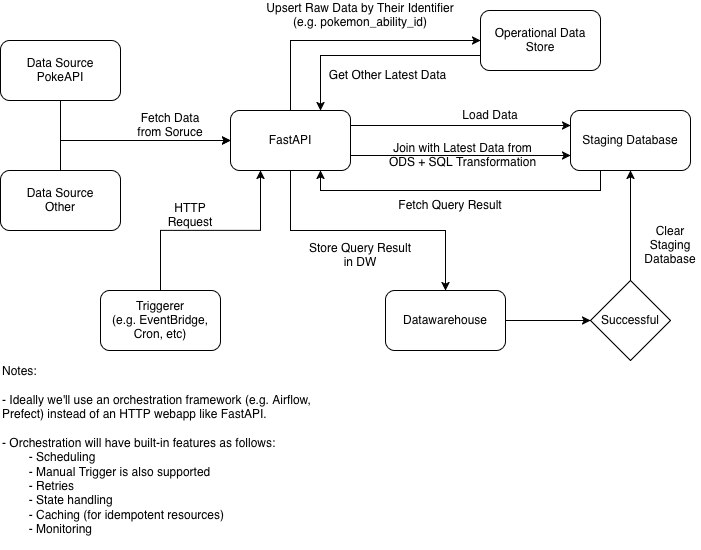

The diagram above was exported from draw.io. Its source (the exported page's mxGraphModel, read from the mxfile embedded in the PNG):
<mxGraphModel dx="934" dy="1628" grid="1" gridSize="10" guides="1" tooltips="1" connect="1" arrows="1" fold="1" page="1" pageScale="1" pageWidth="850" pageHeight="1100" math="0" shadow="0">
  <root>
    <mxCell id="0" />
    <mxCell id="1" parent="0" />
    <mxCell id="ClXQhcjLG8q71LYkw6HQ-20" edge="1" parent="1" source="ClXQhcjLG8q71LYkw6HQ-1" style="edgeStyle=orthogonalEdgeStyle;rounded=0;orthogonalLoop=1;jettySize=auto;html=1;exitX=0.5;exitY=1;exitDx=0;exitDy=0;entryX=0;entryY=0.5;entryDx=0;entryDy=0;" target="ClXQhcjLG8q71LYkw6HQ-2">
      <mxGeometry relative="1" as="geometry" />
    </mxCell>
    <mxCell id="ClXQhcjLG8q71LYkw6HQ-1" parent="1" style="rounded=1;whiteSpace=wrap;html=1;" value="&lt;div&gt;Data Source&lt;/div&gt;&lt;div&gt;PokeAPI&lt;/div&gt;" vertex="1">
      <mxGeometry height="60" width="120" x="40" y="-30" as="geometry" />
    </mxCell>
    <mxCell id="ClXQhcjLG8q71LYkw6HQ-8" edge="1" parent="1" source="ClXQhcjLG8q71LYkw6HQ-2" style="edgeStyle=orthogonalEdgeStyle;rounded=0;orthogonalLoop=1;jettySize=auto;html=1;exitX=1;exitY=0.25;exitDx=0;exitDy=0;entryX=0;entryY=0.25;entryDx=0;entryDy=0;" target="ClXQhcjLG8q71LYkw6HQ-10">
      <mxGeometry relative="1" as="geometry">
        <Array as="points">
          <mxPoint x="590" y="55" />
        </Array>
        <mxPoint x="460" y="70" as="targetPoint" />
      </mxGeometry>
    </mxCell>
    <mxCell id="ClXQhcjLG8q71LYkw6HQ-13" edge="1" parent="1" source="ClXQhcjLG8q71LYkw6HQ-2" style="edgeStyle=orthogonalEdgeStyle;rounded=0;orthogonalLoop=1;jettySize=auto;html=1;exitX=0.5;exitY=0;exitDx=0;exitDy=0;entryX=0;entryY=0.5;entryDx=0;entryDy=0;" target="ClXQhcjLG8q71LYkw6HQ-12">
      <mxGeometry relative="1" as="geometry" />
    </mxCell>
    <mxCell id="gb8ywaOI7upkZd4ps1_8-6" edge="1" parent="1" source="ClXQhcjLG8q71LYkw6HQ-2" style="edgeStyle=orthogonalEdgeStyle;rounded=0;orthogonalLoop=1;jettySize=auto;html=1;exitX=1;exitY=0.75;exitDx=0;exitDy=0;entryX=0;entryY=0.75;entryDx=0;entryDy=0;" target="ClXQhcjLG8q71LYkw6HQ-10">
      <mxGeometry relative="1" as="geometry" />
    </mxCell>
    <mxCell id="gb8ywaOI7upkZd4ps1_8-10" edge="1" parent="1" source="ClXQhcjLG8q71LYkw6HQ-2" style="edgeStyle=orthogonalEdgeStyle;rounded=0;orthogonalLoop=1;jettySize=auto;html=1;exitX=0.5;exitY=1;exitDx=0;exitDy=0;" target="gb8ywaOI7upkZd4ps1_8-2">
      <mxGeometry relative="1" as="geometry" />
    </mxCell>
    <mxCell id="ClXQhcjLG8q71LYkw6HQ-2" parent="1" style="rounded=1;whiteSpace=wrap;html=1;" value="&lt;div&gt;FastAPI&lt;/div&gt;" vertex="1">
      <mxGeometry height="60" width="120" x="270" y="40" as="geometry" />
    </mxCell>
    <mxCell id="ClXQhcjLG8q71LYkw6HQ-5" edge="1" parent="1" source="ClXQhcjLG8q71LYkw6HQ-4" style="edgeStyle=orthogonalEdgeStyle;rounded=0;orthogonalLoop=1;jettySize=auto;html=1;exitX=0.5;exitY=0;exitDx=0;exitDy=0;entryX=0.25;entryY=1;entryDx=0;entryDy=0;" target="ClXQhcjLG8q71LYkw6HQ-2">
      <mxGeometry relative="1" as="geometry" />
    </mxCell>
    <mxCell id="ClXQhcjLG8q71LYkw6HQ-4" parent="1" style="rounded=1;whiteSpace=wrap;html=1;" value="&lt;div&gt;Triggerer&lt;/div&gt;&lt;div&gt;(e.g. EventBridge, Cron, etc)&lt;/div&gt;" vertex="1">
      <mxGeometry height="60" width="120" x="140" y="220" as="geometry" />
    </mxCell>
    <mxCell id="ClXQhcjLG8q71LYkw6HQ-6" parent="1" style="text;html=1;whiteSpace=wrap;strokeColor=none;fillColor=none;align=center;verticalAlign=middle;rounded=0;" value="HTTP Request" vertex="1">
      <mxGeometry height="30" width="60" x="200" y="130" as="geometry" />
    </mxCell>
    <mxCell id="ClXQhcjLG8q71LYkw6HQ-7" parent="1" style="text;html=1;whiteSpace=wrap;strokeColor=none;fillColor=none;align=center;verticalAlign=middle;rounded=0;" value="Fetch Data from Soruce" vertex="1">
      <mxGeometry height="30" width="80" x="170" y="40" as="geometry" />
    </mxCell>
    <mxCell id="gb8ywaOI7upkZd4ps1_8-7" edge="1" parent="1" source="ClXQhcjLG8q71LYkw6HQ-10" style="edgeStyle=orthogonalEdgeStyle;rounded=0;orthogonalLoop=1;jettySize=auto;html=1;exitX=0.25;exitY=1;exitDx=0;exitDy=0;entryX=0.75;entryY=1;entryDx=0;entryDy=0;" target="ClXQhcjLG8q71LYkw6HQ-2">
      <mxGeometry relative="1" as="geometry" />
    </mxCell>
    <mxCell id="ClXQhcjLG8q71LYkw6HQ-10" parent="1" style="rounded=1;whiteSpace=wrap;html=1;" value="Staging Database" vertex="1">
      <mxGeometry height="60" width="120" x="610" y="40" as="geometry" />
    </mxCell>
    <mxCell id="ClXQhcjLG8q71LYkw6HQ-11" parent="1" style="text;html=1;whiteSpace=wrap;strokeColor=none;fillColor=none;align=center;verticalAlign=middle;rounded=0;" value="Load Data" vertex="1">
      <mxGeometry height="30" width="80" x="490" y="30" as="geometry" />
    </mxCell>
    <mxCell id="ClXQhcjLG8q71LYkw6HQ-15" edge="1" parent="1" source="ClXQhcjLG8q71LYkw6HQ-12" style="edgeStyle=orthogonalEdgeStyle;rounded=0;orthogonalLoop=1;jettySize=auto;html=1;exitX=0;exitY=0.75;exitDx=0;exitDy=0;entryX=0.75;entryY=0;entryDx=0;entryDy=0;" target="ClXQhcjLG8q71LYkw6HQ-2">
      <mxGeometry relative="1" as="geometry" />
    </mxCell>
    <mxCell id="ClXQhcjLG8q71LYkw6HQ-12" parent="1" style="rounded=1;whiteSpace=wrap;html=1;" value="Operational Data Store" vertex="1">
      <mxGeometry height="60" width="120" x="520" y="-60" as="geometry" />
    </mxCell>
    <mxCell id="ClXQhcjLG8q71LYkw6HQ-14" parent="1" style="text;html=1;whiteSpace=wrap;strokeColor=none;fillColor=none;align=center;verticalAlign=middle;rounded=0;" value="Upsert Raw Data by Their Identifier (e.g. pokemon_ability_id)" vertex="1">
      <mxGeometry height="30" width="200" x="300" y="-70" as="geometry" />
    </mxCell>
    <mxCell id="ClXQhcjLG8q71LYkw6HQ-16" parent="1" style="text;html=1;whiteSpace=wrap;strokeColor=none;fillColor=none;align=center;verticalAlign=middle;rounded=0;" value="Get Other Latest Data" vertex="1">
      <mxGeometry height="30" width="125" x="365" y="-10" as="geometry" />
    </mxCell>
    <mxCell id="ClXQhcjLG8q71LYkw6HQ-19" edge="1" parent="1" source="ClXQhcjLG8q71LYkw6HQ-17" style="edgeStyle=orthogonalEdgeStyle;rounded=0;orthogonalLoop=1;jettySize=auto;html=1;exitX=0.5;exitY=0;exitDx=0;exitDy=0;entryX=0;entryY=0.5;entryDx=0;entryDy=0;" target="ClXQhcjLG8q71LYkw6HQ-2">
      <mxGeometry relative="1" as="geometry" />
    </mxCell>
    <mxCell id="ClXQhcjLG8q71LYkw6HQ-17" parent="1" style="rounded=1;whiteSpace=wrap;html=1;" value="&lt;div&gt;Data Source&lt;/div&gt;&lt;div&gt;Other&lt;/div&gt;" vertex="1">
      <mxGeometry height="60" width="120" x="40" y="100" as="geometry" />
    </mxCell>
    <mxCell id="gb8ywaOI7upkZd4ps1_8-14" edge="1" parent="1" source="gb8ywaOI7upkZd4ps1_8-2" style="edgeStyle=orthogonalEdgeStyle;rounded=0;orthogonalLoop=1;jettySize=auto;html=1;exitX=1;exitY=0.5;exitDx=0;exitDy=0;entryX=0;entryY=0.5;entryDx=0;entryDy=0;" target="gb8ywaOI7upkZd4ps1_8-13">
      <mxGeometry relative="1" as="geometry" />
    </mxCell>
    <mxCell id="gb8ywaOI7upkZd4ps1_8-2" parent="1" style="rounded=1;whiteSpace=wrap;html=1;" value="Datawarehouse" vertex="1">
      <mxGeometry height="60" width="120" x="425" y="220" as="geometry" />
    </mxCell>
    <mxCell id="gb8ywaOI7upkZd4ps1_8-5" parent="1" style="text;html=1;whiteSpace=wrap;strokeColor=none;fillColor=none;align=center;verticalAlign=middle;rounded=0;" value="Join with Latest Data from ODS + SQL Transformation" vertex="1">
      <mxGeometry height="30" width="155" x="425" y="70" as="geometry" />
    </mxCell>
    <mxCell id="gb8ywaOI7upkZd4ps1_8-8" parent="1" style="text;html=1;whiteSpace=wrap;strokeColor=none;fillColor=none;align=center;verticalAlign=middle;rounded=0;" value="Fetch Query Result" vertex="1">
      <mxGeometry height="30" width="110" x="435" y="120" as="geometry" />
    </mxCell>
    <mxCell id="gb8ywaOI7upkZd4ps1_8-11" parent="1" style="text;html=1;whiteSpace=wrap;strokeColor=none;fillColor=none;align=center;verticalAlign=middle;rounded=0;" value="Store Query Result in DW" vertex="1">
      <mxGeometry height="30" width="110" x="345" y="170" as="geometry" />
    </mxCell>
    <mxCell id="gb8ywaOI7upkZd4ps1_8-15" edge="1" parent="1" source="gb8ywaOI7upkZd4ps1_8-13" style="edgeStyle=orthogonalEdgeStyle;rounded=0;orthogonalLoop=1;jettySize=auto;html=1;" target="ClXQhcjLG8q71LYkw6HQ-10" value="">
      <mxGeometry relative="1" as="geometry" />
    </mxCell>
    <mxCell id="gb8ywaOI7upkZd4ps1_8-13" parent="1" style="rhombus;whiteSpace=wrap;html=1;" value="Successful" vertex="1">
      <mxGeometry height="80" width="80" x="630" y="210" as="geometry" />
    </mxCell>
    <mxCell id="gb8ywaOI7upkZd4ps1_8-16" parent="1" style="text;html=1;whiteSpace=wrap;strokeColor=none;fillColor=none;align=center;verticalAlign=middle;rounded=0;" value="Clear Staging Database" vertex="1">
      <mxGeometry height="30" width="60" x="680" y="160" as="geometry" />
    </mxCell>
    <mxCell id="gb8ywaOI7upkZd4ps1_8-18" parent="1" style="text;html=1;whiteSpace=wrap;strokeColor=none;fillColor=none;align=left;verticalAlign=middle;rounded=0;" value="&lt;div align=&quot;left&quot;&gt;Notes:&lt;/div&gt;&lt;div align=&quot;left&quot;&gt;&lt;br&gt;&lt;/div&gt;&lt;div align=&quot;left&quot;&gt;- Ideally we'll use an orchestration framework (e.g. Airflow, Prefect) instead of an HTTP webapp like FastAPI.&lt;/div&gt;&lt;div align=&quot;left&quot;&gt;&lt;br&gt;&lt;/div&gt;&lt;div align=&quot;left&quot;&gt;- Orchestration will have built-in features as follows:&lt;/div&gt;&lt;div align=&quot;left&quot;&gt;&lt;span style=&quot;white-space: pre;&quot;&gt;&#09;&lt;/span&gt;- Scheduling&lt;/div&gt;&lt;div align=&quot;left&quot;&gt;&lt;span style=&quot;white-space: pre;&quot;&gt;&#09;&lt;/span&gt;- Manual Trigger is also supported&lt;/div&gt;&lt;div align=&quot;left&quot;&gt;&lt;span style=&quot;white-space: pre;&quot;&gt;&#09;&lt;/span&gt;- Retries&lt;/div&gt;&lt;div align=&quot;left&quot;&gt;&lt;span style=&quot;white-space: pre;&quot;&gt;&#09;&lt;/span&gt;- State handling&lt;/div&gt;&lt;div align=&quot;left&quot;&gt;&lt;span style=&quot;white-space: pre;&quot;&gt;&#09;&lt;/span&gt;- Caching (for idempotent resources)&lt;/div&gt;&lt;div align=&quot;left&quot;&gt;&lt;span style=&quot;white-space: pre;&quot;&gt;&#09;&lt;/span&gt;- Monitoring&lt;/div&gt;" vertex="1">
      <mxGeometry height="200" width="340" x="40" y="280" as="geometry" />
    </mxCell>
  </root>
</mxGraphModel>